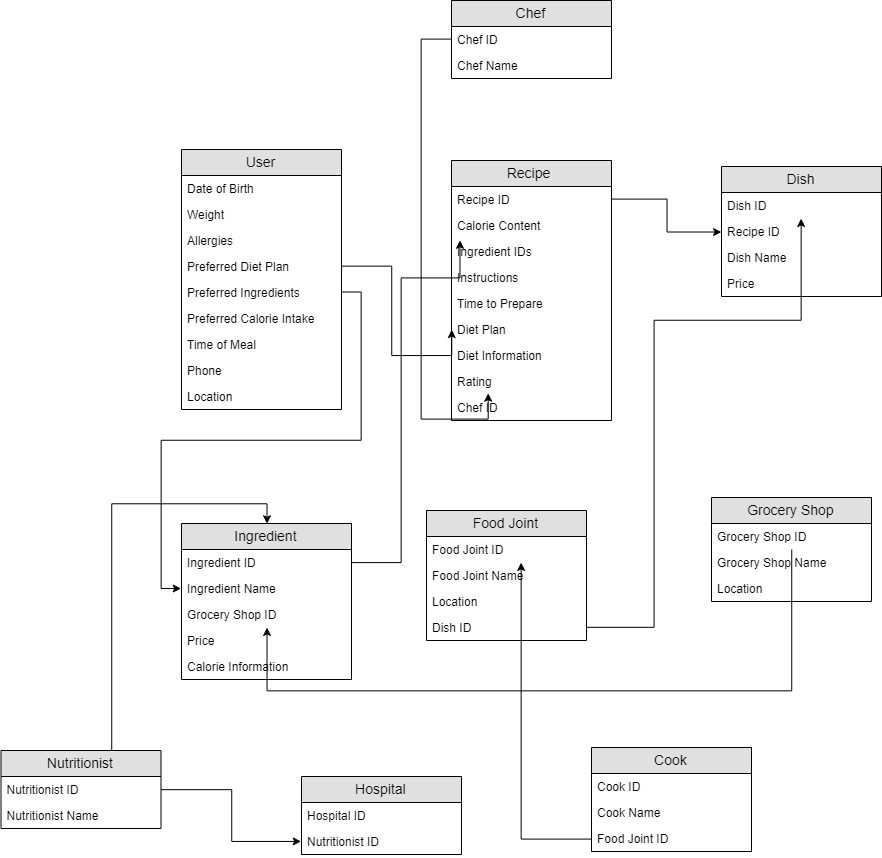

The diagram above was exported from draw.io. Its source (the exported page's mxGraphModel, read from the mxfile embedded in the PNG):
<mxGraphModel dx="1838" dy="1472" grid="1" gridSize="10" guides="1" tooltips="1" connect="1" arrows="1" fold="1" page="1" pageScale="1" pageWidth="850" pageHeight="1100" math="0" shadow="0">
  <root>
    <mxCell id="0" />
    <mxCell id="1" parent="0" />
    <mxCell id="2" value="User" style="swimlane;fontStyle=0;childLayout=stackLayout;horizontal=1;startSize=26;fillColor=#e0e0e0;horizontalStack=0;resizeParent=1;resizeParentMax=0;resizeLast=0;collapsible=1;marginBottom=0;swimlaneFillColor=#ffffff;align=center;fontSize=14;" vertex="1" parent="1">
      <mxGeometry x="180" y="9" width="160" height="260" as="geometry" />
    </mxCell>
    <mxCell id="3" value="Date of Birth" style="text;strokeColor=none;fillColor=none;spacingLeft=4;spacingRight=4;overflow=hidden;rotatable=0;points=[[0,0.5],[1,0.5]];portConstraint=eastwest;fontSize=12;" vertex="1" parent="2">
      <mxGeometry y="26" width="160" height="26" as="geometry" />
    </mxCell>
    <mxCell id="4" value="Weight" style="text;strokeColor=none;fillColor=none;spacingLeft=4;spacingRight=4;overflow=hidden;rotatable=0;points=[[0,0.5],[1,0.5]];portConstraint=eastwest;fontSize=12;" vertex="1" parent="2">
      <mxGeometry y="52" width="160" height="26" as="geometry" />
    </mxCell>
    <mxCell id="5" value="Allergies" style="text;strokeColor=none;fillColor=none;spacingLeft=4;spacingRight=4;overflow=hidden;rotatable=0;points=[[0,0.5],[1,0.5]];portConstraint=eastwest;fontSize=12;" vertex="1" parent="2">
      <mxGeometry y="78" width="160" height="26" as="geometry" />
    </mxCell>
    <mxCell id="6" value="Preferred Diet Plan" style="text;strokeColor=none;fillColor=none;spacingLeft=4;spacingRight=4;overflow=hidden;rotatable=0;points=[[0,0.5],[1,0.5]];portConstraint=eastwest;fontSize=12;" vertex="1" parent="2">
      <mxGeometry y="104" width="160" height="26" as="geometry" />
    </mxCell>
    <mxCell id="7" value="Preferred Ingredients" style="text;strokeColor=none;fillColor=none;spacingLeft=4;spacingRight=4;overflow=hidden;rotatable=0;points=[[0,0.5],[1,0.5]];portConstraint=eastwest;fontSize=12;" vertex="1" parent="2">
      <mxGeometry y="130" width="160" height="26" as="geometry" />
    </mxCell>
    <mxCell id="8" value="Preferred Calorie Intake" style="text;strokeColor=none;fillColor=none;spacingLeft=4;spacingRight=4;overflow=hidden;rotatable=0;points=[[0,0.5],[1,0.5]];portConstraint=eastwest;fontSize=12;" vertex="1" parent="2">
      <mxGeometry y="156" width="160" height="26" as="geometry" />
    </mxCell>
    <mxCell id="9" value="Time of Meal" style="text;strokeColor=none;fillColor=none;spacingLeft=4;spacingRight=4;overflow=hidden;rotatable=0;points=[[0,0.5],[1,0.5]];portConstraint=eastwest;fontSize=12;" vertex="1" parent="2">
      <mxGeometry y="182" width="160" height="26" as="geometry" />
    </mxCell>
    <mxCell id="10" value="Phone" style="text;strokeColor=none;fillColor=none;spacingLeft=4;spacingRight=4;overflow=hidden;rotatable=0;points=[[0,0.5],[1,0.5]];portConstraint=eastwest;fontSize=12;" vertex="1" parent="2">
      <mxGeometry y="208" width="160" height="26" as="geometry" />
    </mxCell>
    <mxCell id="11" value="Location" style="text;strokeColor=none;fillColor=none;spacingLeft=4;spacingRight=4;overflow=hidden;rotatable=0;points=[[0,0.5],[1,0.5]];portConstraint=eastwest;fontSize=12;" vertex="1" parent="2">
      <mxGeometry y="234" width="160" height="26" as="geometry" />
    </mxCell>
    <mxCell id="12" value="Recipe " style="swimlane;fontStyle=0;childLayout=stackLayout;horizontal=1;startSize=26;fillColor=#e0e0e0;horizontalStack=0;resizeParent=1;resizeParentMax=0;resizeLast=0;collapsible=1;marginBottom=0;swimlaneFillColor=#ffffff;align=center;fontSize=14;" vertex="1" parent="1">
      <mxGeometry x="450" y="20" width="160" height="260" as="geometry" />
    </mxCell>
    <mxCell id="13" value="Recipe ID" style="text;strokeColor=none;fillColor=none;spacingLeft=4;spacingRight=4;overflow=hidden;rotatable=0;points=[[0,0.5],[1,0.5]];portConstraint=eastwest;fontSize=12;" vertex="1" parent="12">
      <mxGeometry y="26" width="160" height="26" as="geometry" />
    </mxCell>
    <mxCell id="14" value="Calorie Content" style="text;strokeColor=none;fillColor=none;spacingLeft=4;spacingRight=4;overflow=hidden;rotatable=0;points=[[0,0.5],[1,0.5]];portConstraint=eastwest;fontSize=12;" vertex="1" parent="12">
      <mxGeometry y="52" width="160" height="26" as="geometry" />
    </mxCell>
    <mxCell id="15" value="Ingredient IDs" style="text;strokeColor=none;fillColor=none;spacingLeft=4;spacingRight=4;overflow=hidden;rotatable=0;points=[[0,0.5],[1,0.5]];portConstraint=eastwest;fontSize=12;" vertex="1" parent="12">
      <mxGeometry y="78" width="160" height="26" as="geometry" />
    </mxCell>
    <mxCell id="16" value="Instructions" style="text;strokeColor=none;fillColor=none;spacingLeft=4;spacingRight=4;overflow=hidden;rotatable=0;points=[[0,0.5],[1,0.5]];portConstraint=eastwest;fontSize=12;" vertex="1" parent="12">
      <mxGeometry y="104" width="160" height="26" as="geometry" />
    </mxCell>
    <mxCell id="17" value="Time to Prepare" style="text;strokeColor=none;fillColor=none;spacingLeft=4;spacingRight=4;overflow=hidden;rotatable=0;points=[[0,0.5],[1,0.5]];portConstraint=eastwest;fontSize=12;" vertex="1" parent="12">
      <mxGeometry y="130" width="160" height="26" as="geometry" />
    </mxCell>
    <mxCell id="18" value="Diet Plan" style="text;strokeColor=none;fillColor=none;spacingLeft=4;spacingRight=4;overflow=hidden;rotatable=0;points=[[0,0.5],[1,0.5]];portConstraint=eastwest;fontSize=12;" vertex="1" parent="12">
      <mxGeometry y="156" width="160" height="26" as="geometry" />
    </mxCell>
    <mxCell id="19" value="Diet Information" style="text;strokeColor=none;fillColor=none;spacingLeft=4;spacingRight=4;overflow=hidden;rotatable=0;points=[[0,0.5],[1,0.5]];portConstraint=eastwest;fontSize=12;" vertex="1" parent="12">
      <mxGeometry y="182" width="160" height="26" as="geometry" />
    </mxCell>
    <mxCell id="20" value="Rating" style="text;strokeColor=none;fillColor=none;spacingLeft=4;spacingRight=4;overflow=hidden;rotatable=0;points=[[0,0.5],[1,0.5]];portConstraint=eastwest;fontSize=12;" vertex="1" parent="12">
      <mxGeometry y="208" width="160" height="26" as="geometry" />
    </mxCell>
    <mxCell id="21" value="Chef ID" style="text;strokeColor=none;fillColor=none;spacingLeft=4;spacingRight=4;overflow=hidden;rotatable=0;points=[[0,0.5],[1,0.5]];portConstraint=eastwest;fontSize=12;" vertex="1" parent="12">
      <mxGeometry y="234" width="160" height="26" as="geometry" />
    </mxCell>
    <mxCell id="22" value="Dish" style="swimlane;fontStyle=0;childLayout=stackLayout;horizontal=1;startSize=26;fillColor=#e0e0e0;horizontalStack=0;resizeParent=1;resizeParentMax=0;resizeLast=0;collapsible=1;marginBottom=0;swimlaneFillColor=#ffffff;align=center;fontSize=14;" vertex="1" parent="1">
      <mxGeometry x="720" y="26" width="160" height="130" as="geometry" />
    </mxCell>
    <mxCell id="23" value="Dish ID" style="text;strokeColor=none;fillColor=none;spacingLeft=4;spacingRight=4;overflow=hidden;rotatable=0;points=[[0,0.5],[1,0.5]];portConstraint=eastwest;fontSize=12;" vertex="1" parent="22">
      <mxGeometry y="26" width="160" height="26" as="geometry" />
    </mxCell>
    <mxCell id="24" value="Recipe ID" style="text;strokeColor=none;fillColor=none;spacingLeft=4;spacingRight=4;overflow=hidden;rotatable=0;points=[[0,0.5],[1,0.5]];portConstraint=eastwest;fontSize=12;" vertex="1" parent="22">
      <mxGeometry y="52" width="160" height="26" as="geometry" />
    </mxCell>
    <mxCell id="25" value="Dish Name" style="text;strokeColor=none;fillColor=none;spacingLeft=4;spacingRight=4;overflow=hidden;rotatable=0;points=[[0,0.5],[1,0.5]];portConstraint=eastwest;fontSize=12;" vertex="1" parent="22">
      <mxGeometry y="78" width="160" height="26" as="geometry" />
    </mxCell>
    <mxCell id="26" value="Price" style="text;strokeColor=none;fillColor=none;spacingLeft=4;spacingRight=4;overflow=hidden;rotatable=0;points=[[0,0.5],[1,0.5]];portConstraint=eastwest;fontSize=12;" vertex="1" parent="22">
      <mxGeometry y="104" width="160" height="26" as="geometry" />
    </mxCell>
    <mxCell id="27" value="Food Joint" style="swimlane;fontStyle=0;childLayout=stackLayout;horizontal=1;startSize=26;fillColor=#e0e0e0;horizontalStack=0;resizeParent=1;resizeParentMax=0;resizeLast=0;collapsible=1;marginBottom=0;swimlaneFillColor=#ffffff;align=center;fontSize=14;" vertex="1" parent="1">
      <mxGeometry x="425" y="370" width="160" height="130" as="geometry" />
    </mxCell>
    <mxCell id="28" value="Food Joint ID" style="text;strokeColor=none;fillColor=none;spacingLeft=4;spacingRight=4;overflow=hidden;rotatable=0;points=[[0,0.5],[1,0.5]];portConstraint=eastwest;fontSize=12;" vertex="1" parent="27">
      <mxGeometry y="26" width="160" height="26" as="geometry" />
    </mxCell>
    <mxCell id="29" value="Food Joint Name" style="text;strokeColor=none;fillColor=none;spacingLeft=4;spacingRight=4;overflow=hidden;rotatable=0;points=[[0,0.5],[1,0.5]];portConstraint=eastwest;fontSize=12;" vertex="1" parent="27">
      <mxGeometry y="52" width="160" height="26" as="geometry" />
    </mxCell>
    <mxCell id="30" value="Location" style="text;strokeColor=none;fillColor=none;spacingLeft=4;spacingRight=4;overflow=hidden;rotatable=0;points=[[0,0.5],[1,0.5]];portConstraint=eastwest;fontSize=12;" vertex="1" parent="27">
      <mxGeometry y="78" width="160" height="26" as="geometry" />
    </mxCell>
    <mxCell id="31" value="Dish ID" style="text;strokeColor=none;fillColor=none;spacingLeft=4;spacingRight=4;overflow=hidden;rotatable=0;points=[[0,0.5],[1,0.5]];portConstraint=eastwest;fontSize=12;" vertex="1" parent="27">
      <mxGeometry y="104" width="160" height="26" as="geometry" />
    </mxCell>
    <mxCell id="32" value="Ingredient" style="swimlane;fontStyle=0;childLayout=stackLayout;horizontal=1;startSize=26;fillColor=#e0e0e0;horizontalStack=0;resizeParent=1;resizeParentMax=0;resizeLast=0;collapsible=1;marginBottom=0;swimlaneFillColor=#ffffff;align=center;fontSize=14;" vertex="1" parent="1">
      <mxGeometry x="180" y="383" width="170" height="156" as="geometry" />
    </mxCell>
    <mxCell id="33" value="Ingredient ID" style="text;strokeColor=none;fillColor=none;spacingLeft=4;spacingRight=4;overflow=hidden;rotatable=0;points=[[0,0.5],[1,0.5]];portConstraint=eastwest;fontSize=12;" vertex="1" parent="32">
      <mxGeometry y="26" width="170" height="26" as="geometry" />
    </mxCell>
    <mxCell id="34" value="Ingredient Name" style="text;strokeColor=none;fillColor=none;spacingLeft=4;spacingRight=4;overflow=hidden;rotatable=0;points=[[0,0.5],[1,0.5]];portConstraint=eastwest;fontSize=12;" vertex="1" parent="32">
      <mxGeometry y="52" width="170" height="26" as="geometry" />
    </mxCell>
    <mxCell id="35" value="Grocery Shop ID" style="text;strokeColor=none;fillColor=none;spacingLeft=4;spacingRight=4;overflow=hidden;rotatable=0;points=[[0,0.5],[1,0.5]];portConstraint=eastwest;fontSize=12;" vertex="1" parent="32">
      <mxGeometry y="78" width="170" height="26" as="geometry" />
    </mxCell>
    <mxCell id="36" value="Price" style="text;strokeColor=none;fillColor=none;spacingLeft=4;spacingRight=4;overflow=hidden;rotatable=0;points=[[0,0.5],[1,0.5]];portConstraint=eastwest;fontSize=12;" vertex="1" parent="32">
      <mxGeometry y="104" width="170" height="26" as="geometry" />
    </mxCell>
    <mxCell id="37" value="Calorie Information" style="text;strokeColor=none;fillColor=none;spacingLeft=4;spacingRight=4;overflow=hidden;rotatable=0;points=[[0,0.5],[1,0.5]];portConstraint=eastwest;fontSize=12;" vertex="1" parent="32">
      <mxGeometry y="130" width="170" height="26" as="geometry" />
    </mxCell>
    <mxCell id="38" value="Grocery Shop" style="swimlane;fontStyle=0;childLayout=stackLayout;horizontal=1;startSize=26;fillColor=#e0e0e0;horizontalStack=0;resizeParent=1;resizeParentMax=0;resizeLast=0;collapsible=1;marginBottom=0;swimlaneFillColor=#ffffff;align=center;fontSize=14;" vertex="1" parent="1">
      <mxGeometry x="710" y="357" width="160" height="104" as="geometry" />
    </mxCell>
    <mxCell id="39" value="Grocery Shop ID" style="text;strokeColor=none;fillColor=none;spacingLeft=4;spacingRight=4;overflow=hidden;rotatable=0;points=[[0,0.5],[1,0.5]];portConstraint=eastwest;fontSize=12;" vertex="1" parent="38">
      <mxGeometry y="26" width="160" height="26" as="geometry" />
    </mxCell>
    <mxCell id="40" value="Grocery Shop Name" style="text;strokeColor=none;fillColor=none;spacingLeft=4;spacingRight=4;overflow=hidden;rotatable=0;points=[[0,0.5],[1,0.5]];portConstraint=eastwest;fontSize=12;" vertex="1" parent="38">
      <mxGeometry y="52" width="160" height="26" as="geometry" />
    </mxCell>
    <mxCell id="41" value="Location" style="text;strokeColor=none;fillColor=none;spacingLeft=4;spacingRight=4;overflow=hidden;rotatable=0;points=[[0,0.5],[1,0.5]];portConstraint=eastwest;fontSize=12;" vertex="1" parent="38">
      <mxGeometry y="78" width="160" height="26" as="geometry" />
    </mxCell>
    <mxCell id="42" style="edgeStyle=orthogonalEdgeStyle;rounded=0;orthogonalLoop=1;jettySize=auto;html=1;" edge="1" source="13" target="24" parent="1">
      <mxGeometry relative="1" as="geometry">
        <mxPoint x="690" y="80" as="targetPoint" />
      </mxGeometry>
    </mxCell>
    <mxCell id="43" style="edgeStyle=orthogonalEdgeStyle;rounded=0;orthogonalLoop=1;jettySize=auto;html=1;entryX=0.055;entryY=0.062;entryDx=0;entryDy=0;entryPerimeter=0;" edge="1" source="33" target="15" parent="1">
      <mxGeometry relative="1" as="geometry">
        <Array as="points">
          <mxPoint x="400" y="422" />
          <mxPoint x="400" y="137" />
          <mxPoint x="459" y="137" />
        </Array>
      </mxGeometry>
    </mxCell>
    <mxCell id="44" style="edgeStyle=orthogonalEdgeStyle;rounded=0;orthogonalLoop=1;jettySize=auto;html=1;entryX=0;entryY=0.5;entryDx=0;entryDy=0;" edge="1" source="7" target="34" parent="1">
      <mxGeometry relative="1" as="geometry">
        <mxPoint x="120" y="190" as="targetPoint" />
      </mxGeometry>
    </mxCell>
    <mxCell id="45" style="edgeStyle=orthogonalEdgeStyle;rounded=0;orthogonalLoop=1;jettySize=auto;html=1;entryX=0;entryY=0.5;entryDx=0;entryDy=0;" edge="1" source="6" target="18" parent="1">
      <mxGeometry relative="1" as="geometry">
        <mxPoint x="420" y="140" as="targetPoint" />
        <Array as="points">
          <mxPoint x="390" y="126" />
          <mxPoint x="390" y="215" />
        </Array>
      </mxGeometry>
    </mxCell>
    <mxCell id="46" style="edgeStyle=orthogonalEdgeStyle;rounded=0;orthogonalLoop=1;jettySize=auto;html=1;" edge="1" source="31" target="23" parent="1">
      <mxGeometry relative="1" as="geometry">
        <mxPoint x="690" y="60" as="targetPoint" />
        <Array as="points">
          <mxPoint x="652" y="487" />
          <mxPoint x="652" y="180" />
          <mxPoint x="800" y="180" />
        </Array>
      </mxGeometry>
    </mxCell>
    <mxCell id="47" style="edgeStyle=orthogonalEdgeStyle;rounded=0;orthogonalLoop=1;jettySize=auto;html=1;" edge="1" source="39" target="35" parent="1">
      <mxGeometry relative="1" as="geometry">
        <Array as="points">
          <mxPoint x="790" y="550" />
          <mxPoint x="265" y="550" />
        </Array>
      </mxGeometry>
    </mxCell>
    <mxCell id="48" value="Chef" style="swimlane;fontStyle=0;childLayout=stackLayout;horizontal=1;startSize=26;fillColor=#e0e0e0;horizontalStack=0;resizeParent=1;resizeParentMax=0;resizeLast=0;collapsible=1;marginBottom=0;swimlaneFillColor=#ffffff;align=center;fontSize=14;" vertex="1" parent="1">
      <mxGeometry x="450" y="-140" width="160" height="78" as="geometry" />
    </mxCell>
    <mxCell id="49" value="Chef ID" style="text;strokeColor=none;fillColor=none;spacingLeft=4;spacingRight=4;overflow=hidden;rotatable=0;points=[[0,0.5],[1,0.5]];portConstraint=eastwest;fontSize=12;" vertex="1" parent="48">
      <mxGeometry y="26" width="160" height="26" as="geometry" />
    </mxCell>
    <mxCell id="50" value="Chef Name" style="text;strokeColor=none;fillColor=none;spacingLeft=4;spacingRight=4;overflow=hidden;rotatable=0;points=[[0,0.5],[1,0.5]];portConstraint=eastwest;fontSize=12;" vertex="1" parent="48">
      <mxGeometry y="52" width="160" height="26" as="geometry" />
    </mxCell>
    <mxCell id="51" style="edgeStyle=orthogonalEdgeStyle;rounded=0;orthogonalLoop=1;jettySize=auto;html=1;entryX=0.227;entryY=-0.049;entryDx=0;entryDy=0;entryPerimeter=0;" edge="1" source="49" target="21" parent="1">
      <mxGeometry relative="1" as="geometry">
        <Array as="points">
          <mxPoint x="420" y="-101" />
          <mxPoint x="420" y="279" />
        </Array>
      </mxGeometry>
    </mxCell>
    <mxCell id="52" style="edgeStyle=orthogonalEdgeStyle;rounded=0;orthogonalLoop=1;jettySize=auto;html=1;entryX=0.5;entryY=0;entryDx=0;entryDy=0;" edge="1" source="53" target="32" parent="1">
      <mxGeometry relative="1" as="geometry">
        <Array as="points">
          <mxPoint x="110" y="363" />
          <mxPoint x="266" y="363" />
        </Array>
      </mxGeometry>
    </mxCell>
    <mxCell id="53" value="Nutritionist" style="swimlane;fontStyle=0;childLayout=stackLayout;horizontal=1;startSize=26;fillColor=#e0e0e0;horizontalStack=0;resizeParent=1;resizeParentMax=0;resizeLast=0;collapsible=1;marginBottom=0;swimlaneFillColor=#ffffff;align=center;fontSize=14;" vertex="1" parent="1">
      <mxGeometry x="-0.5" y="610" width="160" height="78" as="geometry" />
    </mxCell>
    <mxCell id="54" value="Nutritionist ID" style="text;strokeColor=none;fillColor=none;spacingLeft=4;spacingRight=4;overflow=hidden;rotatable=0;points=[[0,0.5],[1,0.5]];portConstraint=eastwest;fontSize=12;" vertex="1" parent="53">
      <mxGeometry y="26" width="160" height="26" as="geometry" />
    </mxCell>
    <mxCell id="55" value="Nutritionist Name" style="text;strokeColor=none;fillColor=none;spacingLeft=4;spacingRight=4;overflow=hidden;rotatable=0;points=[[0,0.5],[1,0.5]];portConstraint=eastwest;fontSize=12;" vertex="1" parent="53">
      <mxGeometry y="52" width="160" height="26" as="geometry" />
    </mxCell>
    <mxCell id="56" value="Hospital" style="swimlane;fontStyle=0;childLayout=stackLayout;horizontal=1;startSize=26;fillColor=#e0e0e0;horizontalStack=0;resizeParent=1;resizeParentMax=0;resizeLast=0;collapsible=1;marginBottom=0;swimlaneFillColor=#ffffff;align=center;fontSize=14;" vertex="1" parent="1">
      <mxGeometry x="300" y="636" width="160" height="78" as="geometry" />
    </mxCell>
    <mxCell id="57" value="Hospital ID" style="text;strokeColor=none;fillColor=none;spacingLeft=4;spacingRight=4;overflow=hidden;rotatable=0;points=[[0,0.5],[1,0.5]];portConstraint=eastwest;fontSize=12;" vertex="1" parent="56">
      <mxGeometry y="26" width="160" height="26" as="geometry" />
    </mxCell>
    <mxCell id="58" value="Nutritionist ID" style="text;strokeColor=none;fillColor=none;spacingLeft=4;spacingRight=4;overflow=hidden;rotatable=0;points=[[0,0.5],[1,0.5]];portConstraint=eastwest;fontSize=12;" vertex="1" parent="56">
      <mxGeometry y="52" width="160" height="26" as="geometry" />
    </mxCell>
    <mxCell id="59" style="edgeStyle=orthogonalEdgeStyle;rounded=0;orthogonalLoop=1;jettySize=auto;html=1;entryX=0;entryY=0.5;entryDx=0;entryDy=0;" edge="1" source="54" target="58" parent="1">
      <mxGeometry relative="1" as="geometry">
        <mxPoint x="270" y="690" as="targetPoint" />
      </mxGeometry>
    </mxCell>
    <mxCell id="60" value="Cook" style="swimlane;fontStyle=0;childLayout=stackLayout;horizontal=1;startSize=26;fillColor=#e0e0e0;horizontalStack=0;resizeParent=1;resizeParentMax=0;resizeLast=0;collapsible=1;marginBottom=0;swimlaneFillColor=#ffffff;align=center;fontSize=14;" vertex="1" parent="1">
      <mxGeometry x="590" y="607" width="160" height="104" as="geometry" />
    </mxCell>
    <mxCell id="61" value="Cook ID" style="text;strokeColor=none;fillColor=none;spacingLeft=4;spacingRight=4;overflow=hidden;rotatable=0;points=[[0,0.5],[1,0.5]];portConstraint=eastwest;fontSize=12;" vertex="1" parent="60">
      <mxGeometry y="26" width="160" height="26" as="geometry" />
    </mxCell>
    <mxCell id="62" value="Cook Name" style="text;strokeColor=none;fillColor=none;spacingLeft=4;spacingRight=4;overflow=hidden;rotatable=0;points=[[0,0.5],[1,0.5]];portConstraint=eastwest;fontSize=12;" vertex="1" parent="60">
      <mxGeometry y="52" width="160" height="26" as="geometry" />
    </mxCell>
    <mxCell id="63" value="Food Joint ID" style="text;strokeColor=none;fillColor=none;spacingLeft=4;spacingRight=4;overflow=hidden;rotatable=0;points=[[0,0.5],[1,0.5]];portConstraint=eastwest;fontSize=12;" vertex="1" parent="60">
      <mxGeometry y="78" width="160" height="26" as="geometry" />
    </mxCell>
    <mxCell id="64" style="edgeStyle=orthogonalEdgeStyle;rounded=0;orthogonalLoop=1;jettySize=auto;html=1;" edge="1" source="63" target="28" parent="1">
      <mxGeometry relative="1" as="geometry">
        <Array as="points">
          <mxPoint x="520" y="698" />
        </Array>
      </mxGeometry>
    </mxCell>
  </root>
</mxGraphModel>